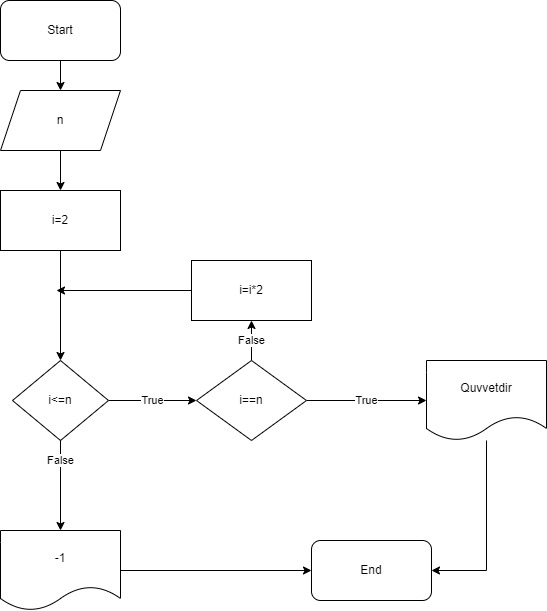

The diagram above was exported from draw.io. Its source (the exported page's mxGraphModel, read from the mxfile embedded in the PNG):
<mxGraphModel dx="1038" dy="579" grid="1" gridSize="10" guides="1" tooltips="1" connect="1" arrows="1" fold="1" page="1" pageScale="1" pageWidth="827" pageHeight="1169" math="0" shadow="0">
  <root>
    <mxCell id="0" />
    <mxCell id="1" parent="0" />
    <mxCell id="CoKQBD53mMIflVDw94vP-3" value="" style="edgeStyle=orthogonalEdgeStyle;rounded=0;orthogonalLoop=1;jettySize=auto;html=1;" edge="1" parent="1" source="CoKQBD53mMIflVDw94vP-1" target="CoKQBD53mMIflVDw94vP-2">
      <mxGeometry relative="1" as="geometry" />
    </mxCell>
    <mxCell id="CoKQBD53mMIflVDw94vP-1" value="Start" style="rounded=1;whiteSpace=wrap;html=1;" vertex="1" parent="1">
      <mxGeometry x="354" y="40" width="120" height="60" as="geometry" />
    </mxCell>
    <mxCell id="CoKQBD53mMIflVDw94vP-5" value="" style="edgeStyle=orthogonalEdgeStyle;rounded=0;orthogonalLoop=1;jettySize=auto;html=1;" edge="1" parent="1" source="CoKQBD53mMIflVDw94vP-2" target="CoKQBD53mMIflVDw94vP-4">
      <mxGeometry relative="1" as="geometry" />
    </mxCell>
    <mxCell id="CoKQBD53mMIflVDw94vP-2" value="n" style="shape=parallelogram;perimeter=parallelogramPerimeter;whiteSpace=wrap;html=1;fixedSize=1;" vertex="1" parent="1">
      <mxGeometry x="354" y="130" width="120" height="60" as="geometry" />
    </mxCell>
    <mxCell id="CoKQBD53mMIflVDw94vP-19" style="edgeStyle=orthogonalEdgeStyle;rounded=0;orthogonalLoop=1;jettySize=auto;html=1;" edge="1" parent="1" source="CoKQBD53mMIflVDw94vP-4" target="CoKQBD53mMIflVDw94vP-16">
      <mxGeometry relative="1" as="geometry" />
    </mxCell>
    <mxCell id="CoKQBD53mMIflVDw94vP-4" value="i=2" style="rounded=0;whiteSpace=wrap;html=1;" vertex="1" parent="1">
      <mxGeometry x="354" y="230" width="120" height="60" as="geometry" />
    </mxCell>
    <mxCell id="CoKQBD53mMIflVDw94vP-13" value="False" style="edgeStyle=orthogonalEdgeStyle;rounded=0;orthogonalLoop=1;jettySize=auto;html=1;" edge="1" parent="1" target="CoKQBD53mMIflVDw94vP-12">
      <mxGeometry relative="1" as="geometry">
        <mxPoint x="414" y="430" as="sourcePoint" />
      </mxGeometry>
    </mxCell>
    <mxCell id="CoKQBD53mMIflVDw94vP-11" value="True" style="edgeStyle=orthogonalEdgeStyle;rounded=0;orthogonalLoop=1;jettySize=auto;html=1;" edge="1" parent="1" source="CoKQBD53mMIflVDw94vP-8" target="CoKQBD53mMIflVDw94vP-10">
      <mxGeometry relative="1" as="geometry" />
    </mxCell>
    <mxCell id="CoKQBD53mMIflVDw94vP-20" value="False" style="edgeStyle=orthogonalEdgeStyle;rounded=0;orthogonalLoop=1;jettySize=auto;html=1;" edge="1" parent="1" source="CoKQBD53mMIflVDw94vP-8" target="CoKQBD53mMIflVDw94vP-21">
      <mxGeometry relative="1" as="geometry">
        <mxPoint x="605" y="360" as="targetPoint" />
      </mxGeometry>
    </mxCell>
    <mxCell id="CoKQBD53mMIflVDw94vP-8" value="i==n" style="rhombus;whiteSpace=wrap;html=1;" vertex="1" parent="1">
      <mxGeometry x="550" y="400" width="110" height="80" as="geometry" />
    </mxCell>
    <mxCell id="CoKQBD53mMIflVDw94vP-25" style="edgeStyle=orthogonalEdgeStyle;rounded=0;orthogonalLoop=1;jettySize=auto;html=1;entryX=1;entryY=0.5;entryDx=0;entryDy=0;" edge="1" parent="1" source="CoKQBD53mMIflVDw94vP-10" target="CoKQBD53mMIflVDw94vP-23">
      <mxGeometry relative="1" as="geometry">
        <mxPoint x="840" y="610" as="targetPoint" />
        <Array as="points">
          <mxPoint x="840" y="610" />
        </Array>
      </mxGeometry>
    </mxCell>
    <mxCell id="CoKQBD53mMIflVDw94vP-10" value="Quvvetdir" style="shape=document;whiteSpace=wrap;html=1;boundedLbl=1;" vertex="1" parent="1">
      <mxGeometry x="780" y="400" width="120" height="80" as="geometry" />
    </mxCell>
    <mxCell id="CoKQBD53mMIflVDw94vP-24" style="edgeStyle=orthogonalEdgeStyle;rounded=0;orthogonalLoop=1;jettySize=auto;html=1;" edge="1" parent="1" source="CoKQBD53mMIflVDw94vP-12" target="CoKQBD53mMIflVDw94vP-23">
      <mxGeometry relative="1" as="geometry" />
    </mxCell>
    <mxCell id="CoKQBD53mMIflVDw94vP-12" value="-1" style="shape=document;whiteSpace=wrap;html=1;boundedLbl=1;" vertex="1" parent="1">
      <mxGeometry x="354" y="570" width="120" height="80" as="geometry" />
    </mxCell>
    <mxCell id="CoKQBD53mMIflVDw94vP-18" value="True" style="edgeStyle=orthogonalEdgeStyle;rounded=0;orthogonalLoop=1;jettySize=auto;html=1;entryX=0;entryY=0.5;entryDx=0;entryDy=0;" edge="1" parent="1" source="CoKQBD53mMIflVDw94vP-16" target="CoKQBD53mMIflVDw94vP-8">
      <mxGeometry relative="1" as="geometry" />
    </mxCell>
    <mxCell id="CoKQBD53mMIflVDw94vP-16" value="i&amp;lt;=n" style="rhombus;whiteSpace=wrap;html=1;" vertex="1" parent="1">
      <mxGeometry x="366" y="400" width="96" height="80" as="geometry" />
    </mxCell>
    <mxCell id="CoKQBD53mMIflVDw94vP-22" style="edgeStyle=orthogonalEdgeStyle;rounded=0;orthogonalLoop=1;jettySize=auto;html=1;" edge="1" parent="1" source="CoKQBD53mMIflVDw94vP-21">
      <mxGeometry relative="1" as="geometry">
        <mxPoint x="410" y="330" as="targetPoint" />
      </mxGeometry>
    </mxCell>
    <mxCell id="CoKQBD53mMIflVDw94vP-21" value="i=i*2" style="rounded=0;whiteSpace=wrap;html=1;" vertex="1" parent="1">
      <mxGeometry x="545" y="300" width="120" height="60" as="geometry" />
    </mxCell>
    <mxCell id="CoKQBD53mMIflVDw94vP-23" value="End" style="rounded=1;whiteSpace=wrap;html=1;" vertex="1" parent="1">
      <mxGeometry x="665" y="580" width="120" height="60" as="geometry" />
    </mxCell>
  </root>
</mxGraphModel>